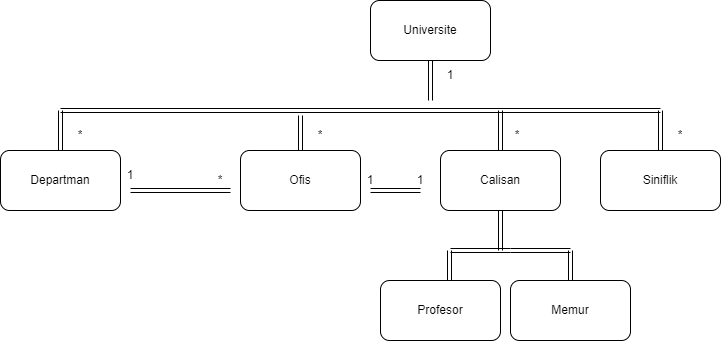

The diagram above was exported from draw.io. Its source (the exported page's mxGraphModel, read from the mxfile embedded in the PNG):
<mxGraphModel dx="1434" dy="780" grid="1" gridSize="10" guides="1" tooltips="1" connect="1" arrows="1" fold="1" page="1" pageScale="1" pageWidth="827" pageHeight="1169" math="0" shadow="0">
  <root>
    <mxCell id="0" />
    <mxCell id="1" parent="0" />
    <mxCell id="LXtAQb7A5qpO4mw6RXID-1" value="" style="rounded=1;whiteSpace=wrap;html=1;" vertex="1" parent="1">
      <mxGeometry x="710" y="10" width="120" height="60" as="geometry" />
    </mxCell>
    <mxCell id="LXtAQb7A5qpO4mw6RXID-2" value="Universite" style="text;strokeColor=none;align=center;fillColor=none;html=1;verticalAlign=middle;whiteSpace=wrap;rounded=0;" vertex="1" parent="1">
      <mxGeometry x="740" y="25" width="60" height="30" as="geometry" />
    </mxCell>
    <mxCell id="LXtAQb7A5qpO4mw6RXID-4" value="" style="shape=link;html=1;rounded=0;" edge="1" parent="1">
      <mxGeometry width="100" relative="1" as="geometry">
        <mxPoint x="400" y="120" as="sourcePoint" />
        <mxPoint x="1000" y="120" as="targetPoint" />
      </mxGeometry>
    </mxCell>
    <mxCell id="LXtAQb7A5qpO4mw6RXID-5" value="" style="rounded=1;whiteSpace=wrap;html=1;" vertex="1" parent="1">
      <mxGeometry x="940" y="160" width="120" height="60" as="geometry" />
    </mxCell>
    <mxCell id="LXtAQb7A5qpO4mw6RXID-6" value="" style="shape=link;html=1;rounded=0;" edge="1" parent="1">
      <mxGeometry width="100" relative="1" as="geometry">
        <mxPoint x="1000" y="120" as="sourcePoint" />
        <mxPoint x="1000" y="160" as="targetPoint" />
      </mxGeometry>
    </mxCell>
    <mxCell id="LXtAQb7A5qpO4mw6RXID-7" value="Siniflik" style="text;strokeColor=none;align=center;fillColor=none;html=1;verticalAlign=middle;whiteSpace=wrap;rounded=0;" vertex="1" parent="1">
      <mxGeometry x="970" y="175" width="60" height="30" as="geometry" />
    </mxCell>
    <mxCell id="LXtAQb7A5qpO4mw6RXID-8" value="1" style="text;strokeColor=none;align=center;fillColor=none;html=1;verticalAlign=middle;whiteSpace=wrap;rounded=0;" vertex="1" parent="1">
      <mxGeometry x="760" y="70" width="60" height="30" as="geometry" />
    </mxCell>
    <mxCell id="LXtAQb7A5qpO4mw6RXID-12" value="*" style="text;strokeColor=none;align=center;fillColor=none;html=1;verticalAlign=middle;whiteSpace=wrap;rounded=0;strokeWidth=1;" vertex="1" parent="1">
      <mxGeometry x="990" y="130" width="60" height="30" as="geometry" />
    </mxCell>
    <mxCell id="LXtAQb7A5qpO4mw6RXID-13" value="" style="rounded=1;whiteSpace=wrap;html=1;" vertex="1" parent="1">
      <mxGeometry x="780" y="160" width="120" height="60" as="geometry" />
    </mxCell>
    <mxCell id="LXtAQb7A5qpO4mw6RXID-14" value="" style="shape=link;html=1;rounded=0;" edge="1" parent="1">
      <mxGeometry width="100" relative="1" as="geometry">
        <mxPoint x="840" y="120" as="sourcePoint" />
        <mxPoint x="840" y="160" as="targetPoint" />
      </mxGeometry>
    </mxCell>
    <mxCell id="LXtAQb7A5qpO4mw6RXID-15" value="Calisan" style="text;strokeColor=none;align=center;fillColor=none;html=1;verticalAlign=middle;whiteSpace=wrap;rounded=0;" vertex="1" parent="1">
      <mxGeometry x="810" y="175" width="60" height="30" as="geometry" />
    </mxCell>
    <mxCell id="LXtAQb7A5qpO4mw6RXID-16" value="" style="rounded=1;whiteSpace=wrap;html=1;" vertex="1" parent="1">
      <mxGeometry x="720" y="290" width="120" height="60" as="geometry" />
    </mxCell>
    <mxCell id="LXtAQb7A5qpO4mw6RXID-17" value="" style="shape=link;html=1;rounded=0;" edge="1" parent="1">
      <mxGeometry width="100" relative="1" as="geometry">
        <mxPoint x="840" y="220" as="sourcePoint" />
        <mxPoint x="840" y="260" as="targetPoint" />
      </mxGeometry>
    </mxCell>
    <mxCell id="LXtAQb7A5qpO4mw6RXID-18" value="" style="shape=link;html=1;rounded=0;" edge="1" parent="1">
      <mxGeometry width="100" relative="1" as="geometry">
        <mxPoint x="790" y="260" as="sourcePoint" />
        <mxPoint x="850" y="260" as="targetPoint" />
      </mxGeometry>
    </mxCell>
    <mxCell id="LXtAQb7A5qpO4mw6RXID-19" value="" style="shape=link;html=1;rounded=0;" edge="1" parent="1">
      <mxGeometry width="100" relative="1" as="geometry">
        <mxPoint x="789" y="260" as="sourcePoint" />
        <mxPoint x="789" y="290" as="targetPoint" />
      </mxGeometry>
    </mxCell>
    <mxCell id="LXtAQb7A5qpO4mw6RXID-21" value="" style="shape=link;html=1;rounded=0;" edge="1" parent="1">
      <mxGeometry width="100" relative="1" as="geometry">
        <mxPoint x="850" y="260" as="sourcePoint" />
        <mxPoint x="910" y="260" as="targetPoint" />
      </mxGeometry>
    </mxCell>
    <mxCell id="LXtAQb7A5qpO4mw6RXID-22" value="" style="shape=link;html=1;rounded=0;" edge="1" parent="1">
      <mxGeometry width="100" relative="1" as="geometry">
        <mxPoint x="910" y="260" as="sourcePoint" />
        <mxPoint x="910" y="290" as="targetPoint" />
      </mxGeometry>
    </mxCell>
    <mxCell id="LXtAQb7A5qpO4mw6RXID-23" value="" style="rounded=1;whiteSpace=wrap;html=1;" vertex="1" parent="1">
      <mxGeometry x="850" y="290" width="120" height="60" as="geometry" />
    </mxCell>
    <mxCell id="LXtAQb7A5qpO4mw6RXID-24" value="Profesor" style="text;strokeColor=none;align=center;fillColor=none;html=1;verticalAlign=middle;whiteSpace=wrap;rounded=0;" vertex="1" parent="1">
      <mxGeometry x="750" y="305" width="60" height="30" as="geometry" />
    </mxCell>
    <mxCell id="LXtAQb7A5qpO4mw6RXID-25" value="Memur" style="text;strokeColor=none;align=center;fillColor=none;html=1;verticalAlign=middle;whiteSpace=wrap;rounded=0;" vertex="1" parent="1">
      <mxGeometry x="880" y="305" width="60" height="30" as="geometry" />
    </mxCell>
    <mxCell id="LXtAQb7A5qpO4mw6RXID-26" value="" style="shape=link;html=1;rounded=0;" edge="1" parent="1">
      <mxGeometry width="100" relative="1" as="geometry">
        <mxPoint x="640" y="125" as="sourcePoint" />
        <mxPoint x="640" y="165" as="targetPoint" />
      </mxGeometry>
    </mxCell>
    <mxCell id="LXtAQb7A5qpO4mw6RXID-27" value="" style="shape=link;html=1;rounded=0;" edge="1" parent="1">
      <mxGeometry width="100" relative="1" as="geometry">
        <mxPoint x="400" y="120" as="sourcePoint" />
        <mxPoint x="400" y="160" as="targetPoint" />
      </mxGeometry>
    </mxCell>
    <mxCell id="LXtAQb7A5qpO4mw6RXID-28" value="" style="rounded=1;whiteSpace=wrap;html=1;" vertex="1" parent="1">
      <mxGeometry x="580" y="160" width="120" height="60" as="geometry" />
    </mxCell>
    <mxCell id="LXtAQb7A5qpO4mw6RXID-29" value="" style="rounded=1;whiteSpace=wrap;html=1;" vertex="1" parent="1">
      <mxGeometry x="340" y="160" width="120" height="60" as="geometry" />
    </mxCell>
    <mxCell id="LXtAQb7A5qpO4mw6RXID-31" value="Ofis" style="text;strokeColor=none;align=center;fillColor=none;html=1;verticalAlign=middle;whiteSpace=wrap;rounded=0;" vertex="1" parent="1">
      <mxGeometry x="610" y="175" width="60" height="30" as="geometry" />
    </mxCell>
    <mxCell id="LXtAQb7A5qpO4mw6RXID-35" value="Departman" style="text;strokeColor=none;align=center;fillColor=none;html=1;verticalAlign=middle;whiteSpace=wrap;rounded=0;" vertex="1" parent="1">
      <mxGeometry x="370" y="175" width="60" height="30" as="geometry" />
    </mxCell>
    <mxCell id="LXtAQb7A5qpO4mw6RXID-36" value="*" style="text;strokeColor=none;align=center;fillColor=none;html=1;verticalAlign=middle;whiteSpace=wrap;rounded=0;strokeWidth=1;" vertex="1" parent="1">
      <mxGeometry x="630" y="130" width="60" height="30" as="geometry" />
    </mxCell>
    <mxCell id="LXtAQb7A5qpO4mw6RXID-37" value="*" style="text;strokeColor=none;align=center;fillColor=none;html=1;verticalAlign=middle;whiteSpace=wrap;rounded=0;strokeWidth=1;" vertex="1" parent="1">
      <mxGeometry x="827" y="130" width="60" height="30" as="geometry" />
    </mxCell>
    <mxCell id="LXtAQb7A5qpO4mw6RXID-38" value="*" style="text;strokeColor=none;align=center;fillColor=none;html=1;verticalAlign=middle;whiteSpace=wrap;rounded=0;strokeWidth=1;" vertex="1" parent="1">
      <mxGeometry x="390" y="130" width="60" height="30" as="geometry" />
    </mxCell>
    <mxCell id="LXtAQb7A5qpO4mw6RXID-41" value="" style="shape=link;html=1;rounded=0;" edge="1" parent="1">
      <mxGeometry width="100" relative="1" as="geometry">
        <mxPoint x="710" y="200" as="sourcePoint" />
        <mxPoint x="760" y="200" as="targetPoint" />
      </mxGeometry>
    </mxCell>
    <mxCell id="LXtAQb7A5qpO4mw6RXID-42" value="1" style="text;strokeColor=none;align=center;fillColor=none;html=1;verticalAlign=middle;whiteSpace=wrap;rounded=0;" vertex="1" parent="1">
      <mxGeometry x="680" y="175" width="60" height="30" as="geometry" />
    </mxCell>
    <mxCell id="LXtAQb7A5qpO4mw6RXID-43" value="1" style="text;strokeColor=none;align=center;fillColor=none;html=1;verticalAlign=middle;whiteSpace=wrap;rounded=0;" vertex="1" parent="1">
      <mxGeometry x="730" y="175" width="60" height="30" as="geometry" />
    </mxCell>
    <mxCell id="LXtAQb7A5qpO4mw6RXID-45" value="" style="shape=link;html=1;rounded=0;" edge="1" parent="1">
      <mxGeometry width="100" relative="1" as="geometry">
        <mxPoint x="470" y="200" as="sourcePoint" />
        <mxPoint x="570" y="200" as="targetPoint" />
      </mxGeometry>
    </mxCell>
    <mxCell id="LXtAQb7A5qpO4mw6RXID-46" value="1" style="text;strokeColor=none;align=center;fillColor=none;html=1;verticalAlign=middle;whiteSpace=wrap;rounded=0;" vertex="1" parent="1">
      <mxGeometry x="440" y="170" width="60" height="30" as="geometry" />
    </mxCell>
    <mxCell id="LXtAQb7A5qpO4mw6RXID-48" value="*" style="text;strokeColor=none;align=center;fillColor=none;html=1;verticalAlign=middle;whiteSpace=wrap;rounded=0;strokeWidth=1;" vertex="1" parent="1">
      <mxGeometry x="530" y="175" width="60" height="30" as="geometry" />
    </mxCell>
    <mxCell id="LXtAQb7A5qpO4mw6RXID-49" value="" style="shape=link;html=1;rounded=0;" edge="1" parent="1">
      <mxGeometry width="100" relative="1" as="geometry">
        <mxPoint x="770" y="70" as="sourcePoint" />
        <mxPoint x="770" y="110" as="targetPoint" />
      </mxGeometry>
    </mxCell>
  </root>
</mxGraphModel>